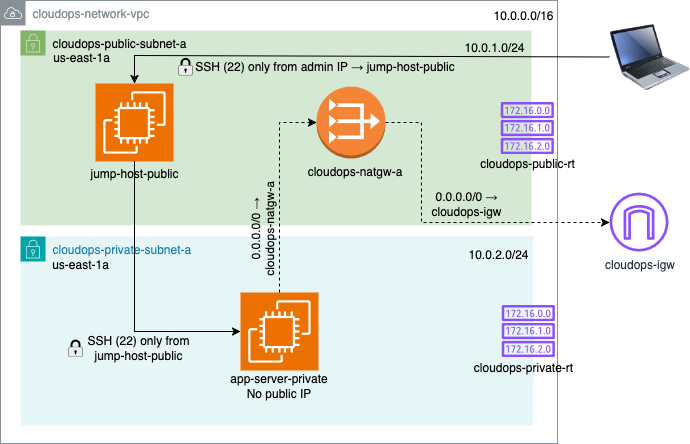

The diagram above was exported from draw.io. Its source (the exported page's mxGraphModel, read from the mxfile embedded in the PNG):
<mxGraphModel dx="794" dy="595" grid="0" gridSize="10" guides="1" tooltips="1" connect="1" arrows="1" fold="1" page="1" pageScale="1" pageWidth="850" pageHeight="1100" background="none" math="0" shadow="0">
  <root>
    <mxCell id="0" />
    <mxCell id="1" parent="0" />
    <mxCell id="KRuyitNJnUpuj-iggFF3-5" value="&lt;div&gt;cloudops-network-vpc&lt;/div&gt;" style="sketch=0;outlineConnect=0;gradientColor=none;html=1;whiteSpace=wrap;fontSize=12;fontStyle=0;shape=mxgraph.aws4.group;grIcon=mxgraph.aws4.group_vpc;strokeColor=#879196;fillColor=none;verticalAlign=top;align=left;spacingLeft=30;fontColor=#879196;dashed=0;" parent="1" vertex="1">
      <mxGeometry x="30" y="60" width="557" height="443" as="geometry" />
    </mxCell>
    <mxCell id="KRuyitNJnUpuj-iggFF3-7" value="cloudops-public-subnet-a" style="points=[[0,0],[0.25,0],[0.5,0],[0.75,0],[1,0],[1,0.25],[1,0.5],[1,0.75],[1,1],[0.75,1],[0.5,1],[0.25,1],[0,1],[0,0.75],[0,0.5],[0,0.25]];outlineConnect=0;html=1;whiteSpace=wrap;fontSize=12;fontStyle=0;container=1;pointerEvents=0;collapsible=0;recursiveResize=0;shape=mxgraph.aws4.group;grIcon=mxgraph.aws4.group_security_group;grStroke=0;verticalAlign=top;align=left;spacingLeft=30;dashed=0;fillColor=#d5e8d4;strokeColor=#82b366;" parent="1" vertex="1">
      <mxGeometry x="50" y="90" width="511" height="195" as="geometry" />
    </mxCell>
    <mxCell id="KVTqq446UorAiU0BOzvx-6" value="" style="sketch=0;outlineConnect=0;fontColor=#232F3E;gradientColor=none;fillColor=#8C4FFF;strokeColor=none;dashed=0;verticalLabelPosition=bottom;verticalAlign=top;align=center;html=1;fontSize=12;fontStyle=0;aspect=fixed;pointerEvents=1;shape=mxgraph.aws4.route_table;" vertex="1" parent="KRuyitNJnUpuj-iggFF3-7">
      <mxGeometry x="480" y="71.5" width="53.37" height="52" as="geometry" />
    </mxCell>
    <mxCell id="KVTqq446UorAiU0BOzvx-7" value="cloudops-public-rt" style="text;strokeColor=none;align=center;fillColor=none;html=1;verticalAlign=middle;whiteSpace=wrap;rounded=0;" vertex="1" parent="KRuyitNJnUpuj-iggFF3-7">
      <mxGeometry x="447.68" y="117.5" width="118" height="30" as="geometry" />
    </mxCell>
    <object label="" id="KVTqq446UorAiU0BOzvx-11">
      <mxCell style="outlineConnect=0;dashed=0;verticalLabelPosition=bottom;verticalAlign=top;align=center;html=1;shape=mxgraph.aws3.vpc_nat_gateway;fillColor=#F58536;gradientColor=none;" vertex="1" parent="KRuyitNJnUpuj-iggFF3-7">
        <mxGeometry x="296" y="56" width="69" height="72" as="geometry" />
      </mxCell>
    </object>
    <mxCell id="KVTqq446UorAiU0BOzvx-14" value="jump-host-public" style="text;strokeColor=none;align=center;fillColor=none;html=1;verticalAlign=middle;whiteSpace=wrap;rounded=0;" vertex="1" parent="KRuyitNJnUpuj-iggFF3-7">
      <mxGeometry x="57.16" y="128" width="114" height="30" as="geometry" />
    </mxCell>
    <mxCell id="KVTqq446UorAiU0BOzvx-23" value="" style="sketch=0;points=[[0,0,0],[0.25,0,0],[0.5,0,0],[0.75,0,0],[1,0,0],[0,1,0],[0.25,1,0],[0.5,1,0],[0.75,1,0],[1,1,0],[0,0.25,0],[0,0.5,0],[0,0.75,0],[1,0.25,0],[1,0.5,0],[1,0.75,0]];outlineConnect=0;fontColor=#232F3E;fillColor=#ED7100;strokeColor=#ffffff;dashed=0;verticalLabelPosition=bottom;verticalAlign=top;align=center;html=1;fontSize=12;fontStyle=0;aspect=fixed;shape=mxgraph.aws4.resourceIcon;resIcon=mxgraph.aws4.ec2;" vertex="1" parent="KRuyitNJnUpuj-iggFF3-7">
      <mxGeometry x="75" y="53" width="78" height="78" as="geometry" />
    </mxCell>
    <mxCell id="KVTqq446UorAiU0BOzvx-32" value="us-east-1a" style="text;strokeColor=none;align=center;fillColor=none;html=1;verticalAlign=middle;whiteSpace=wrap;rounded=0;" vertex="1" parent="KRuyitNJnUpuj-iggFF3-7">
      <mxGeometry x="31" y="12" width="60" height="30" as="geometry" />
    </mxCell>
    <mxCell id="KRuyitNJnUpuj-iggFF3-8" value="cloudops-private-subnet-a" style="points=[[0,0],[0.25,0],[0.5,0],[0.75,0],[1,0],[1,0.25],[1,0.5],[1,0.75],[1,1],[0.75,1],[0.5,1],[0.25,1],[0,1],[0,0.75],[0,0.5],[0,0.25]];outlineConnect=0;gradientColor=none;html=1;whiteSpace=wrap;fontSize=12;fontStyle=0;container=1;pointerEvents=0;collapsible=0;recursiveResize=0;shape=mxgraph.aws4.group;grIcon=mxgraph.aws4.group_security_group;grStroke=0;strokeColor=#00A4A6;fillColor=#E6F6F7;verticalAlign=top;align=left;spacingLeft=30;fontColor=#147EBA;dashed=0;" parent="1" vertex="1">
      <mxGeometry x="50" y="296" width="513" height="189" as="geometry" />
    </mxCell>
    <mxCell id="KVTqq446UorAiU0BOzvx-5" value="" style="sketch=0;outlineConnect=0;fontColor=#232F3E;gradientColor=none;fillColor=#8C4FFF;strokeColor=none;dashed=0;verticalLabelPosition=bottom;verticalAlign=top;align=center;html=1;fontSize=12;fontStyle=0;aspect=fixed;pointerEvents=1;shape=mxgraph.aws4.route_table;" vertex="1" parent="KRuyitNJnUpuj-iggFF3-8">
      <mxGeometry x="481" y="68.5" width="53.37" height="52" as="geometry" />
    </mxCell>
    <mxCell id="KVTqq446UorAiU0BOzvx-4" value="10.0.2.0/24" style="text;strokeColor=none;align=center;fillColor=none;html=1;verticalAlign=middle;whiteSpace=wrap;rounded=0;" vertex="1" parent="KRuyitNJnUpuj-iggFF3-8">
      <mxGeometry x="448" y="3" width="60" height="30" as="geometry" />
    </mxCell>
    <mxCell id="KVTqq446UorAiU0BOzvx-15" value="" style="sketch=0;points=[[0,0,0],[0.25,0,0],[0.5,0,0],[0.75,0,0],[1,0,0],[0,1,0],[0.25,1,0],[0.5,1,0],[0.75,1,0],[1,1,0],[0,0.25,0],[0,0.5,0],[0,0.75,0],[1,0.25,0],[1,0.5,0],[1,0.75,0]];outlineConnect=0;fontColor=#232F3E;fillColor=#ED7100;strokeColor=#ffffff;dashed=0;verticalLabelPosition=bottom;verticalAlign=top;align=center;html=1;fontSize=12;fontStyle=0;aspect=fixed;shape=mxgraph.aws4.resourceIcon;resIcon=mxgraph.aws4.ec2;" vertex="1" parent="KRuyitNJnUpuj-iggFF3-8">
      <mxGeometry x="220" y="56" width="78" height="78" as="geometry" />
    </mxCell>
    <mxCell id="KVTqq446UorAiU0BOzvx-34" value="" style="shape=mxgraph.networks2.icon;aspect=fixed;fillColor=#EDEDED;strokeColor=#000000;gradientColor=#5B6163;network2IconShadow=1;network2bgFillColor=none;network2Icon=mxgraph.networks2.lock;network2IconW=0.8;network2IconH=0.9999;" vertex="1" parent="KRuyitNJnUpuj-iggFF3-8">
      <mxGeometry x="48" y="103" width="14" height="17.5" as="geometry" />
    </mxCell>
    <mxCell id="KVTqq446UorAiU0BOzvx-36" value="&lt;div&gt;SSH (22) only from jump-host-public&lt;/div&gt;" style="text;strokeColor=none;align=center;fillColor=none;html=1;verticalAlign=middle;whiteSpace=wrap;rounded=0;" vertex="1" parent="KRuyitNJnUpuj-iggFF3-8">
      <mxGeometry x="59" y="98.75" width="118" height="26" as="geometry" />
    </mxCell>
    <mxCell id="KRuyitNJnUpuj-iggFF3-10" value="cloudops-igw" style="sketch=0;outlineConnect=0;fontColor=#232F3E;gradientColor=none;fillColor=#8C4FFF;strokeColor=none;dashed=0;verticalLabelPosition=bottom;verticalAlign=top;align=center;html=1;fontSize=12;fontStyle=0;aspect=fixed;pointerEvents=1;shape=mxgraph.aws4.internet_gateway;textShadow=0;" parent="1" vertex="1">
      <mxGeometry x="639" y="252" width="59" height="59" as="geometry" />
    </mxCell>
    <mxCell id="KVTqq446UorAiU0BOzvx-1" value="10.0.0.0/16" style="text;strokeColor=none;align=center;fillColor=none;html=1;verticalAlign=middle;whiteSpace=wrap;rounded=0;" vertex="1" parent="1">
      <mxGeometry x="523" y="60" width="60" height="30" as="geometry" />
    </mxCell>
    <mxCell id="KVTqq446UorAiU0BOzvx-2" value="10.0.1.0/24" style="text;strokeColor=none;align=center;fillColor=none;html=1;verticalAlign=middle;whiteSpace=wrap;rounded=0;" vertex="1" parent="1">
      <mxGeometry x="494" y="92" width="60" height="30" as="geometry" />
    </mxCell>
    <mxCell id="KVTqq446UorAiU0BOzvx-8" value="&lt;div&gt;cloudops-private-rt&lt;/div&gt;" style="text;strokeColor=none;align=center;fillColor=none;html=1;verticalAlign=middle;whiteSpace=wrap;rounded=0;" vertex="1" parent="1">
      <mxGeometry x="494" y="412" width="118" height="30" as="geometry" />
    </mxCell>
    <mxCell id="KVTqq446UorAiU0BOzvx-12" value="cloudops-natgw-a" style="text;strokeColor=none;align=center;fillColor=none;html=1;verticalAlign=middle;whiteSpace=wrap;rounded=0;" vertex="1" parent="1">
      <mxGeometry x="325" y="216" width="119" height="30" as="geometry" />
    </mxCell>
    <mxCell id="KVTqq446UorAiU0BOzvx-16" value="&lt;div&gt;app-server-private&lt;/div&gt;&lt;div&gt;No public IP&lt;/div&gt;" style="text;strokeColor=none;align=center;fillColor=none;html=1;verticalAlign=middle;whiteSpace=wrap;rounded=0;" vertex="1" parent="1">
      <mxGeometry x="242" y="431" width="133" height="30" as="geometry" />
    </mxCell>
    <mxCell id="KVTqq446UorAiU0BOzvx-17" style="edgeStyle=orthogonalEdgeStyle;rounded=0;orthogonalLoop=1;jettySize=auto;html=1;exitX=0.5;exitY=0;exitDx=0;exitDy=0;exitPerimeter=0;entryX=0;entryY=0.5;entryDx=0;entryDy=0;entryPerimeter=0;dashed=1;" edge="1" parent="1" source="KVTqq446UorAiU0BOzvx-15" target="KVTqq446UorAiU0BOzvx-11">
      <mxGeometry relative="1" as="geometry" />
    </mxCell>
    <mxCell id="KVTqq446UorAiU0BOzvx-18" style="edgeStyle=orthogonalEdgeStyle;rounded=0;orthogonalLoop=1;jettySize=auto;html=1;exitX=1;exitY=0.5;exitDx=0;exitDy=0;exitPerimeter=0;dashed=1;" edge="1" parent="1" source="KVTqq446UorAiU0BOzvx-11" target="KRuyitNJnUpuj-iggFF3-10">
      <mxGeometry relative="1" as="geometry">
        <Array as="points">
          <mxPoint x="451" y="182" />
          <mxPoint x="451" y="282" />
        </Array>
      </mxGeometry>
    </mxCell>
    <mxCell id="KVTqq446UorAiU0BOzvx-19" value="" style="image;html=1;image=img/lib/clip_art/computers/Laptop_128x128.png" vertex="1" parent="1">
      <mxGeometry x="639" y="79" width="80" height="75" as="geometry" />
    </mxCell>
    <mxCell id="KVTqq446UorAiU0BOzvx-20" style="edgeStyle=none;rounded=0;orthogonalLoop=1;jettySize=auto;html=1;exitX=0;exitY=0.5;exitDx=0;exitDy=0;entryX=0.5;entryY=0;entryDx=0;entryDy=0;entryPerimeter=0;" edge="1" parent="1" source="KVTqq446UorAiU0BOzvx-19" target="KVTqq446UorAiU0BOzvx-23">
      <mxGeometry relative="1" as="geometry">
        <mxPoint x="174.99743999999998" y="156.98611999999991" as="targetPoint" />
        <Array as="points">
          <mxPoint x="164" y="115" />
        </Array>
      </mxGeometry>
    </mxCell>
    <mxCell id="KVTqq446UorAiU0BOzvx-24" style="edgeStyle=none;rounded=0;orthogonalLoop=1;jettySize=auto;html=1;exitX=0.5;exitY=1;exitDx=0;exitDy=0;exitPerimeter=0;entryX=0;entryY=0.5;entryDx=0;entryDy=0;entryPerimeter=0;" edge="1" parent="1" source="KVTqq446UorAiU0BOzvx-23" target="KVTqq446UorAiU0BOzvx-15">
      <mxGeometry relative="1" as="geometry">
        <Array as="points">
          <mxPoint x="164" y="391" />
        </Array>
      </mxGeometry>
    </mxCell>
    <mxCell id="KVTqq446UorAiU0BOzvx-26" value="0.0.0.0/0 → cloudops-natgw-a" style="text;strokeColor=none;align=center;fillColor=none;html=1;verticalAlign=middle;whiteSpace=wrap;rounded=0;rotation=-90;" vertex="1" parent="1">
      <mxGeometry x="242" y="273" width="101" height="30" as="geometry" />
    </mxCell>
    <mxCell id="KVTqq446UorAiU0BOzvx-27" value="0.0.0.0/0 → cloudops-igw" style="text;strokeColor=none;align=center;fillColor=none;html=1;verticalAlign=middle;whiteSpace=wrap;rounded=0;" vertex="1" parent="1">
      <mxGeometry x="444" y="249" width="104" height="30" as="geometry" />
    </mxCell>
    <mxCell id="KVTqq446UorAiU0BOzvx-29" value="SSH (22) only from admin IP → jump-host-public" style="text;strokeColor=none;align=center;fillColor=none;html=1;verticalAlign=middle;whiteSpace=wrap;rounded=0;" vertex="1" parent="1">
      <mxGeometry x="198" y="111" width="313" height="30" as="geometry" />
    </mxCell>
    <mxCell id="KVTqq446UorAiU0BOzvx-31" value="us-east-1a" style="text;strokeColor=none;align=center;fillColor=none;html=1;verticalAlign=middle;whiteSpace=wrap;rounded=0;" vertex="1" parent="1">
      <mxGeometry x="80" y="309" width="60" height="30" as="geometry" />
    </mxCell>
    <mxCell id="KVTqq446UorAiU0BOzvx-33" value="" style="shape=mxgraph.networks2.icon;aspect=fixed;fillColor=#EDEDED;strokeColor=#000000;gradientColor=#5B6163;network2IconShadow=1;network2bgFillColor=none;network2Icon=mxgraph.networks2.lock;network2IconW=0.8;network2IconH=0.9999;" vertex="1" parent="1">
      <mxGeometry x="208" y="117.25" width="14" height="17.5" as="geometry" />
    </mxCell>
  </root>
</mxGraphModel>